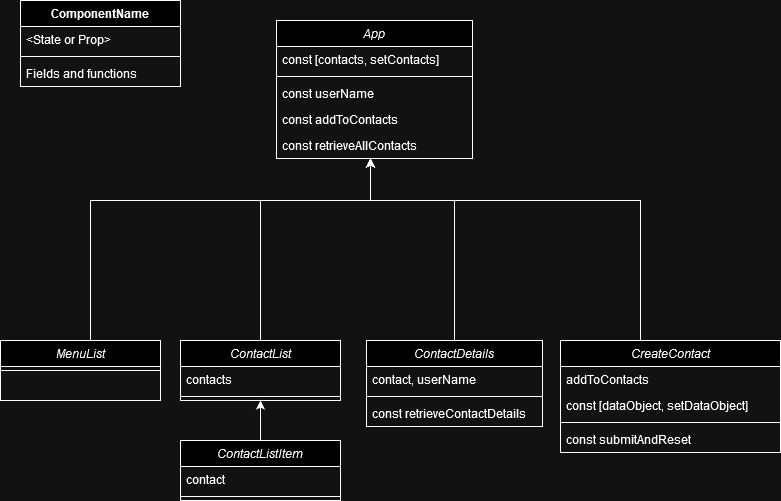

The diagram above was exported from draw.io. Its source (the exported page's mxGraphModel, read from the mxfile embedded in the PNG):
<mxGraphModel dx="1434" dy="774" grid="1" gridSize="10" guides="1" tooltips="1" connect="1" arrows="1" fold="1" page="1" pageScale="1" pageWidth="827" pageHeight="1169" math="0" shadow="0">
  <root>
    <mxCell id="WIyWlLk6GJQsqaUBKTNV-0" />
    <mxCell id="WIyWlLk6GJQsqaUBKTNV-1" parent="WIyWlLk6GJQsqaUBKTNV-0" />
    <mxCell id="zkfFHV4jXpPFQw0GAbJ--0" value="App" style="swimlane;fontStyle=2;align=center;verticalAlign=top;childLayout=stackLayout;horizontal=1;startSize=26;horizontalStack=0;resizeParent=1;resizeLast=0;collapsible=1;marginBottom=0;rounded=0;shadow=0;strokeWidth=1;" parent="WIyWlLk6GJQsqaUBKTNV-1" vertex="1">
      <mxGeometry x="316" y="30" width="196" height="138" as="geometry">
        <mxRectangle x="230" y="140" width="160" height="26" as="alternateBounds" />
      </mxGeometry>
    </mxCell>
    <mxCell id="1z3AmAF0cF7y_BtIDkXV-24" value="const [contacts, setContacts]" style="text;strokeColor=none;fillColor=none;align=left;verticalAlign=top;spacingLeft=4;spacingRight=4;overflow=hidden;rotatable=0;points=[[0,0.5],[1,0.5]];portConstraint=eastwest;whiteSpace=wrap;html=1;" vertex="1" parent="zkfFHV4jXpPFQw0GAbJ--0">
      <mxGeometry y="26" width="196" height="26" as="geometry" />
    </mxCell>
    <mxCell id="zkfFHV4jXpPFQw0GAbJ--4" value="" style="line;html=1;strokeWidth=1;align=left;verticalAlign=middle;spacingTop=-1;spacingLeft=3;spacingRight=3;rotatable=0;labelPosition=right;points=[];portConstraint=eastwest;" parent="zkfFHV4jXpPFQw0GAbJ--0" vertex="1">
      <mxGeometry y="52" width="196" height="8" as="geometry" />
    </mxCell>
    <mxCell id="1z3AmAF0cF7y_BtIDkXV-30" value="const userName" style="text;strokeColor=none;fillColor=none;align=left;verticalAlign=top;spacingLeft=4;spacingRight=4;overflow=hidden;rotatable=0;points=[[0,0.5],[1,0.5]];portConstraint=eastwest;whiteSpace=wrap;html=1;" vertex="1" parent="zkfFHV4jXpPFQw0GAbJ--0">
      <mxGeometry y="60" width="196" height="26" as="geometry" />
    </mxCell>
    <mxCell id="1z3AmAF0cF7y_BtIDkXV-26" value="const addToContacts" style="text;strokeColor=none;fillColor=none;align=left;verticalAlign=top;spacingLeft=4;spacingRight=4;overflow=hidden;rotatable=0;points=[[0,0.5],[1,0.5]];portConstraint=eastwest;whiteSpace=wrap;html=1;" vertex="1" parent="zkfFHV4jXpPFQw0GAbJ--0">
      <mxGeometry y="86" width="196" height="26" as="geometry" />
    </mxCell>
    <mxCell id="1z3AmAF0cF7y_BtIDkXV-32" value="const retrieveAllContacts" style="text;strokeColor=none;fillColor=none;align=left;verticalAlign=top;spacingLeft=4;spacingRight=4;overflow=hidden;rotatable=0;points=[[0,0.5],[1,0.5]];portConstraint=eastwest;whiteSpace=wrap;html=1;" vertex="1" parent="zkfFHV4jXpPFQw0GAbJ--0">
      <mxGeometry y="112" width="196" height="26" as="geometry" />
    </mxCell>
    <mxCell id="1z3AmAF0cF7y_BtIDkXV-3" style="edgeStyle=orthogonalEdgeStyle;rounded=0;orthogonalLoop=1;jettySize=auto;html=1;" edge="1" parent="WIyWlLk6GJQsqaUBKTNV-1" source="1z3AmAF0cF7y_BtIDkXV-0" target="zkfFHV4jXpPFQw0GAbJ--0">
      <mxGeometry relative="1" as="geometry">
        <Array as="points">
          <mxPoint x="130" y="210" />
          <mxPoint x="410" y="210" />
        </Array>
      </mxGeometry>
    </mxCell>
    <mxCell id="1z3AmAF0cF7y_BtIDkXV-0" value="MenuList" style="swimlane;fontStyle=2;align=center;verticalAlign=top;childLayout=stackLayout;horizontal=1;startSize=26;horizontalStack=0;resizeParent=1;resizeLast=0;collapsible=1;marginBottom=0;rounded=0;shadow=0;strokeWidth=1;" vertex="1" parent="WIyWlLk6GJQsqaUBKTNV-1">
      <mxGeometry x="40" y="350" width="160" height="60" as="geometry">
        <mxRectangle x="230" y="140" width="160" height="26" as="alternateBounds" />
      </mxGeometry>
    </mxCell>
    <mxCell id="1z3AmAF0cF7y_BtIDkXV-2" value="" style="line;html=1;strokeWidth=1;align=left;verticalAlign=middle;spacingTop=-1;spacingLeft=3;spacingRight=3;rotatable=0;labelPosition=right;points=[];portConstraint=eastwest;" vertex="1" parent="1z3AmAF0cF7y_BtIDkXV-0">
      <mxGeometry y="26" width="160" height="8" as="geometry" />
    </mxCell>
    <mxCell id="1z3AmAF0cF7y_BtIDkXV-7" style="edgeStyle=orthogonalEdgeStyle;rounded=0;orthogonalLoop=1;jettySize=auto;html=1;" edge="1" parent="WIyWlLk6GJQsqaUBKTNV-1" source="1z3AmAF0cF7y_BtIDkXV-4" target="zkfFHV4jXpPFQw0GAbJ--0">
      <mxGeometry relative="1" as="geometry">
        <Array as="points">
          <mxPoint x="300" y="210" />
          <mxPoint x="410" y="210" />
        </Array>
      </mxGeometry>
    </mxCell>
    <mxCell id="1z3AmAF0cF7y_BtIDkXV-4" value="ContactList" style="swimlane;fontStyle=2;align=center;verticalAlign=top;childLayout=stackLayout;horizontal=1;startSize=26;horizontalStack=0;resizeParent=1;resizeLast=0;collapsible=1;marginBottom=0;rounded=0;shadow=0;strokeWidth=1;" vertex="1" parent="WIyWlLk6GJQsqaUBKTNV-1">
      <mxGeometry x="220" y="350" width="160" height="60" as="geometry">
        <mxRectangle x="230" y="140" width="160" height="26" as="alternateBounds" />
      </mxGeometry>
    </mxCell>
    <mxCell id="1z3AmAF0cF7y_BtIDkXV-25" value="contacts" style="text;strokeColor=none;fillColor=none;align=left;verticalAlign=top;spacingLeft=4;spacingRight=4;overflow=hidden;rotatable=0;points=[[0,0.5],[1,0.5]];portConstraint=eastwest;whiteSpace=wrap;html=1;" vertex="1" parent="1z3AmAF0cF7y_BtIDkXV-4">
      <mxGeometry y="26" width="160" height="26" as="geometry" />
    </mxCell>
    <mxCell id="1z3AmAF0cF7y_BtIDkXV-6" value="" style="line;html=1;strokeWidth=1;align=left;verticalAlign=middle;spacingTop=-1;spacingLeft=3;spacingRight=3;rotatable=0;labelPosition=right;points=[];portConstraint=eastwest;" vertex="1" parent="1z3AmAF0cF7y_BtIDkXV-4">
      <mxGeometry y="52" width="160" height="8" as="geometry" />
    </mxCell>
    <mxCell id="1z3AmAF0cF7y_BtIDkXV-11" style="edgeStyle=orthogonalEdgeStyle;rounded=0;orthogonalLoop=1;jettySize=auto;html=1;" edge="1" parent="WIyWlLk6GJQsqaUBKTNV-1" source="1z3AmAF0cF7y_BtIDkXV-8" target="zkfFHV4jXpPFQw0GAbJ--0">
      <mxGeometry relative="1" as="geometry">
        <Array as="points">
          <mxPoint x="494" y="210" />
          <mxPoint x="410" y="210" />
        </Array>
      </mxGeometry>
    </mxCell>
    <mxCell id="1z3AmAF0cF7y_BtIDkXV-8" value="ContactDetails" style="swimlane;fontStyle=2;align=center;verticalAlign=top;childLayout=stackLayout;horizontal=1;startSize=26;horizontalStack=0;resizeParent=1;resizeLast=0;collapsible=1;marginBottom=0;rounded=0;shadow=0;strokeWidth=1;" vertex="1" parent="WIyWlLk6GJQsqaUBKTNV-1">
      <mxGeometry x="406" y="350" width="176" height="86" as="geometry">
        <mxRectangle x="230" y="140" width="160" height="26" as="alternateBounds" />
      </mxGeometry>
    </mxCell>
    <mxCell id="1z3AmAF0cF7y_BtIDkXV-29" value="contact, userName" style="text;strokeColor=none;fillColor=none;align=left;verticalAlign=top;spacingLeft=4;spacingRight=4;overflow=hidden;rotatable=0;points=[[0,0.5],[1,0.5]];portConstraint=eastwest;whiteSpace=wrap;html=1;" vertex="1" parent="1z3AmAF0cF7y_BtIDkXV-8">
      <mxGeometry y="26" width="176" height="26" as="geometry" />
    </mxCell>
    <mxCell id="1z3AmAF0cF7y_BtIDkXV-10" value="" style="line;html=1;strokeWidth=1;align=left;verticalAlign=middle;spacingTop=-1;spacingLeft=3;spacingRight=3;rotatable=0;labelPosition=right;points=[];portConstraint=eastwest;" vertex="1" parent="1z3AmAF0cF7y_BtIDkXV-8">
      <mxGeometry y="52" width="176" height="8" as="geometry" />
    </mxCell>
    <mxCell id="1z3AmAF0cF7y_BtIDkXV-31" value="const retrieveContactDetails" style="text;strokeColor=none;fillColor=none;align=left;verticalAlign=top;spacingLeft=4;spacingRight=4;overflow=hidden;rotatable=0;points=[[0,0.5],[1,0.5]];portConstraint=eastwest;whiteSpace=wrap;html=1;" vertex="1" parent="1z3AmAF0cF7y_BtIDkXV-8">
      <mxGeometry y="60" width="176" height="26" as="geometry" />
    </mxCell>
    <mxCell id="1z3AmAF0cF7y_BtIDkXV-15" style="edgeStyle=orthogonalEdgeStyle;rounded=0;orthogonalLoop=1;jettySize=auto;html=1;" edge="1" parent="WIyWlLk6GJQsqaUBKTNV-1" source="1z3AmAF0cF7y_BtIDkXV-12" target="zkfFHV4jXpPFQw0GAbJ--0">
      <mxGeometry relative="1" as="geometry">
        <Array as="points">
          <mxPoint x="680" y="210" />
          <mxPoint x="410" y="210" />
        </Array>
      </mxGeometry>
    </mxCell>
    <mxCell id="1z3AmAF0cF7y_BtIDkXV-12" value="CreateContact" style="swimlane;fontStyle=2;align=center;verticalAlign=top;childLayout=stackLayout;horizontal=1;startSize=26;horizontalStack=0;resizeParent=1;resizeLast=0;collapsible=1;marginBottom=0;rounded=0;shadow=0;strokeWidth=1;" vertex="1" parent="WIyWlLk6GJQsqaUBKTNV-1">
      <mxGeometry x="600" y="350" width="220" height="112" as="geometry">
        <mxRectangle x="230" y="140" width="160" height="26" as="alternateBounds" />
      </mxGeometry>
    </mxCell>
    <mxCell id="1z3AmAF0cF7y_BtIDkXV-28" value="addToContacts" style="text;strokeColor=none;fillColor=none;align=left;verticalAlign=top;spacingLeft=4;spacingRight=4;overflow=hidden;rotatable=0;points=[[0,0.5],[1,0.5]];portConstraint=eastwest;whiteSpace=wrap;html=1;" vertex="1" parent="1z3AmAF0cF7y_BtIDkXV-12">
      <mxGeometry y="26" width="220" height="26" as="geometry" />
    </mxCell>
    <mxCell id="1z3AmAF0cF7y_BtIDkXV-27" value="const [dataObject, setDataObject]" style="text;strokeColor=none;fillColor=none;align=left;verticalAlign=top;spacingLeft=4;spacingRight=4;overflow=hidden;rotatable=0;points=[[0,0.5],[1,0.5]];portConstraint=eastwest;whiteSpace=wrap;html=1;" vertex="1" parent="1z3AmAF0cF7y_BtIDkXV-12">
      <mxGeometry y="52" width="220" height="26" as="geometry" />
    </mxCell>
    <mxCell id="1z3AmAF0cF7y_BtIDkXV-14" value="" style="line;html=1;strokeWidth=1;align=left;verticalAlign=middle;spacingTop=-1;spacingLeft=3;spacingRight=3;rotatable=0;labelPosition=right;points=[];portConstraint=eastwest;" vertex="1" parent="1z3AmAF0cF7y_BtIDkXV-12">
      <mxGeometry y="78" width="220" height="8" as="geometry" />
    </mxCell>
    <mxCell id="1z3AmAF0cF7y_BtIDkXV-34" value="const submitAndReset" style="text;strokeColor=none;fillColor=none;align=left;verticalAlign=top;spacingLeft=4;spacingRight=4;overflow=hidden;rotatable=0;points=[[0,0.5],[1,0.5]];portConstraint=eastwest;whiteSpace=wrap;html=1;" vertex="1" parent="1z3AmAF0cF7y_BtIDkXV-12">
      <mxGeometry y="86" width="220" height="26" as="geometry" />
    </mxCell>
    <mxCell id="1z3AmAF0cF7y_BtIDkXV-18" style="edgeStyle=orthogonalEdgeStyle;rounded=0;orthogonalLoop=1;jettySize=auto;html=1;" edge="1" parent="WIyWlLk6GJQsqaUBKTNV-1" source="1z3AmAF0cF7y_BtIDkXV-16" target="1z3AmAF0cF7y_BtIDkXV-4">
      <mxGeometry relative="1" as="geometry" />
    </mxCell>
    <mxCell id="1z3AmAF0cF7y_BtIDkXV-16" value="ContactListItem" style="swimlane;fontStyle=2;align=center;verticalAlign=top;childLayout=stackLayout;horizontal=1;startSize=26;horizontalStack=0;resizeParent=1;resizeLast=0;collapsible=1;marginBottom=0;rounded=0;shadow=0;strokeWidth=1;" vertex="1" parent="WIyWlLk6GJQsqaUBKTNV-1">
      <mxGeometry x="220" y="450" width="160" height="60" as="geometry">
        <mxRectangle x="230" y="140" width="160" height="26" as="alternateBounds" />
      </mxGeometry>
    </mxCell>
    <mxCell id="1z3AmAF0cF7y_BtIDkXV-33" value="contact" style="text;strokeColor=none;fillColor=none;align=left;verticalAlign=top;spacingLeft=4;spacingRight=4;overflow=hidden;rotatable=0;points=[[0,0.5],[1,0.5]];portConstraint=eastwest;whiteSpace=wrap;html=1;" vertex="1" parent="1z3AmAF0cF7y_BtIDkXV-16">
      <mxGeometry y="26" width="160" height="26" as="geometry" />
    </mxCell>
    <mxCell id="1z3AmAF0cF7y_BtIDkXV-17" value="" style="line;html=1;strokeWidth=1;align=left;verticalAlign=middle;spacingTop=-1;spacingLeft=3;spacingRight=3;rotatable=0;labelPosition=right;points=[];portConstraint=eastwest;" vertex="1" parent="1z3AmAF0cF7y_BtIDkXV-16">
      <mxGeometry y="52" width="160" height="8" as="geometry" />
    </mxCell>
    <mxCell id="1z3AmAF0cF7y_BtIDkXV-20" value="ComponentName" style="swimlane;fontStyle=1;align=center;verticalAlign=top;childLayout=stackLayout;horizontal=1;startSize=26;horizontalStack=0;resizeParent=1;resizeParentMax=0;resizeLast=0;collapsible=1;marginBottom=0;whiteSpace=wrap;html=1;" vertex="1" parent="WIyWlLk6GJQsqaUBKTNV-1">
      <mxGeometry x="60" y="10" width="160" height="86" as="geometry" />
    </mxCell>
    <mxCell id="1z3AmAF0cF7y_BtIDkXV-21" value="&amp;lt;State or Prop&amp;gt;" style="text;strokeColor=none;fillColor=none;align=left;verticalAlign=top;spacingLeft=4;spacingRight=4;overflow=hidden;rotatable=0;points=[[0,0.5],[1,0.5]];portConstraint=eastwest;whiteSpace=wrap;html=1;" vertex="1" parent="1z3AmAF0cF7y_BtIDkXV-20">
      <mxGeometry y="26" width="160" height="26" as="geometry" />
    </mxCell>
    <mxCell id="1z3AmAF0cF7y_BtIDkXV-22" value="" style="line;strokeWidth=1;fillColor=none;align=left;verticalAlign=middle;spacingTop=-1;spacingLeft=3;spacingRight=3;rotatable=0;labelPosition=right;points=[];portConstraint=eastwest;strokeColor=inherit;" vertex="1" parent="1z3AmAF0cF7y_BtIDkXV-20">
      <mxGeometry y="52" width="160" height="8" as="geometry" />
    </mxCell>
    <mxCell id="1z3AmAF0cF7y_BtIDkXV-23" value="Fields and functions" style="text;strokeColor=none;fillColor=none;align=left;verticalAlign=top;spacingLeft=4;spacingRight=4;overflow=hidden;rotatable=0;points=[[0,0.5],[1,0.5]];portConstraint=eastwest;whiteSpace=wrap;html=1;" vertex="1" parent="1z3AmAF0cF7y_BtIDkXV-20">
      <mxGeometry y="60" width="160" height="26" as="geometry" />
    </mxCell>
  </root>
</mxGraphModel>